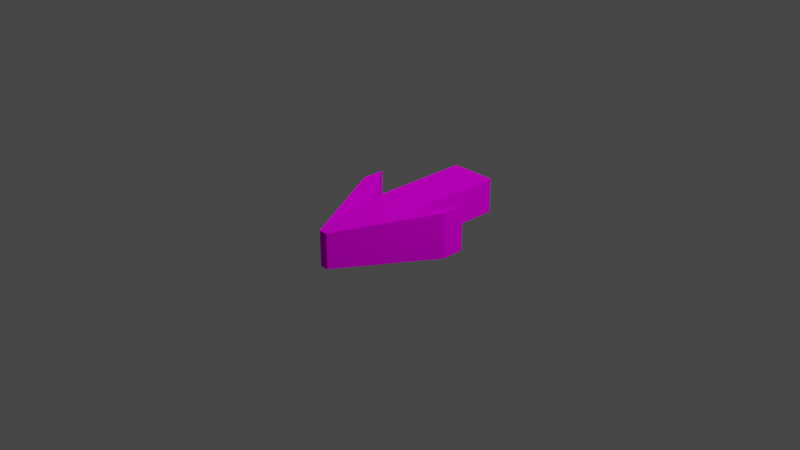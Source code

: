# Source: arrow.blend  (saved by Blender 2.82.7; exported with 4.5.12 LTS)
import bpy
from mathutils import Matrix  # noqa: F401  (used for matrix-valued properties, if any)

bpy.ops.wm.read_factory_settings(use_empty=True)
scene = bpy.context.scene
scene.name = 'Scene'

# ---- collections
col_collection = bpy.data.collections.new('Collection'); scene.collection.children.link(col_collection)

# ---- images (referenced by path relative to the original .blend; pixels are not part of the script)
import os
ASSET_DIR = os.environ.get("B2B_ASSET_DIR", "")  # directory of the original .blend (textures are referenced by path, not embedded)
HERE = os.path.dirname(os.path.abspath(__file__))  # packed textures are extracted next to this script under _unpacked/

def load_image(name, relpath, width, height, colorspace="sRGB"):
    """Load a texture the original file referenced (path relative to the .blend, or extracted next to this script)."""
    p = next((c for c in (os.path.join(HERE, relpath), os.path.join(ASSET_DIR, relpath)) if relpath and os.path.exists(c)), "")
    if p:
        img = bpy.data.images.load(p, check_existing=True)
        img.name = name
    else:  # same state as the original file: an image datablock whose file is absent (Cycles renders it pink)
        img = bpy.data.images.new(name, width, height)
        img.source = "FILE"
        img.filepath = "//" + (relpath or name)
    img.colorspace_settings.name = colorspace
    return img
img_arrow = load_image('arrow', 'arrow.png', 1024, 1024, 'sRGB')

# ---- materials (node trees are filled in below, after node groups)
mat_material = bpy.data.materials.new('Material')
mat_material.alpha_threshold = 0.0
mat_material.use_transparent_shadow = False
mat_material.line_color = (0.0, 0.0, 0.0, 1.0)

# ---- material node trees
mat_material.use_nodes = True; mat_material.node_tree.nodes.clear()
_N = mat_material.node_tree.nodes; _L = mat_material.node_tree.links
n0 = _N.new('ShaderNodeOutputMaterial'); n0.name = 'Material Output'; n0.location = (300, 300)
n1 = _N.new('ShaderNodeBsdfDiffuse'); n1.name = 'Diffuse BSDF'; n1.location = (10, 300)
n1.inputs[1].default_value = 0.4
n2 = _N.new('ShaderNodeTexImage'); n2.name = 'Image Texture'; n2.location = (-280, 280)
n2.image = img_arrow
_L.new(n1.outputs[0], n0.inputs[0])
_L.new(n2.outputs[0], n1.inputs[0])
n0.is_active_output = True

# ---- world
world_world = bpy.data.worlds.new('World'); scene.world = world_world
world_world.use_nodes = True; world_world.node_tree.nodes.clear()
_N = world_world.node_tree.nodes; _L = world_world.node_tree.links
n0 = _N.new('ShaderNodeOutputWorld'); n0.name = 'World Output'; n0.location = (300, 300)
n1 = _N.new('ShaderNodeBackground'); n1.name = 'Background'; n1.location = (10, 300)
n1.inputs[0].default_value = (0.05088, 0.05088, 0.05088, 1.0)
_L.new(n1.outputs[0], n0.inputs[0])
n0.is_active_output = True
world_world.color = (0.05088, 0.05088, 0.05088)
world_world.use_sun_shadow = False
world_world.sun_shadow_jitter_overblur = 0.0

# ---- cameras
cam_camera = bpy.data.cameras.new('Camera')
cam_camera.clip_end = 100.0
cam_camera.ortho_scale = 7.314

# ---- lights
light_light = bpy.data.lights.new('Light', 'POINT')
light_light.transmission_factor = 0.0
light_light.energy = 1000.0
light_light.shadow_soft_size = 0.1
light_light.shadow_maximum_resolution = 0.006
light_light.use_absolute_resolution = True

# ---- meshes
me_cube = bpy.data.meshes.new('Cube')
me_cube.from_pydata([(1.0, 1.0, 0.7685), (1.0, 1.0, -0.7685), (1.0, -4.0, 0.7685), (1.0, -4.0, -0.7685), (-1.0, 1.0, 0.7685), (-1.0, 1.0, -0.7685), (-1.0, -4.0, 0.7685), (-1.0, -4.0, -0.7685), (-0.1908, -7.319, -0.7685), (-0.1908, -7.319, 0.7685), (0.1908, -7.319, 0.7685), (0.1908, -7.319, -0.7685), (-2.347, -2.108, -1.0), (-2.347, -2.108, 1.0), (2.347, -2.108, 1.0), (2.347, -2.108, -1.0), (-2.347, -3.108, -1.0), (-2.347, -3.108, 1.0), (2.347, -3.108, 1.0), (2.347, -3.108, -1.0)], [], [(0, 4, 6, 2), (8, 9, 17, 16), (7, 6, 4, 5), (5, 1, 3, 7), (1, 0, 2, 3), (5, 4, 0, 1), (7, 3, 11, 8), (2, 6, 9, 10), (6, 7, 12, 13), (13, 12, 16, 17), (15, 14, 18, 19), (2, 10, 18, 14), (9, 6, 13, 17), (3, 2, 14, 15), (10, 11, 19, 18), (11, 3, 15, 19), (7, 8, 16, 12), (8, 11, 10, 9)])
_uv = me_cube.uv_layers.new(name='UVMap')
_uv.uv.foreach_set('vector', [0.4521, 0.01622, 0.5561, 0.1311, 0.2688, 0.391, 0.1648, 0.276, 0.4898, 0.5239, 0.405, 0.4589, 0.5924, 0.1882, 0.7027, 0.2728, 0.8613, 0.01421, 0.9864, 0.01421, 0.9864, 0.4212, 0.8613, 0.4212, 0.4372, 0.9942, 0.3272, 0.8851, 0.5998, 0.6101, 0.7099, 0.7191, 0.8613, 0.584, 0.9864, 0.584, 0.9864, 0.991, 0.8613, 0.991, 0.8613, 0.4212, 0.9864, 0.4212, 0.9864, 0.584, 0.8613, 0.584, 0.7099, 0.7191, 0.5998, 0.6101, 0.8253, 0.4717, 0.8463, 0.4925, 0.1648, 0.276, 0.2688, 0.391, 0.036, 0.5169, 0.01617, 0.495, 0.7457, 0.0147, 0.8305, 0.07973, 0.745, 0.2176, 0.6347, 0.133, 0.6347, 0.133, 0.745, 0.2176, 0.7027, 0.2728, 0.5924, 0.1882, 0.2439, 0.8709, 0.1336, 0.7863, 0.1759, 0.7311, 0.2862, 0.8157, 0.1648, 0.276, 0.01617, 0.495, 0.1446, 0.1512, 0.2018, 0.09902, 0.036, 0.5169, 0.2688, 0.391, 0.4486, 0.3719, 0.3909, 0.4236, 0.1329, 0.9892, 0.04813, 0.9242, 0.1336, 0.7863, 0.2439, 0.8709, 0.3888, 0.48, 0.4736, 0.545, 0.2862, 0.8157, 0.1759, 0.7311, 0.8253, 0.4717, 0.5998, 0.6101, 0.4213, 0.6389, 0.4761, 0.5841, 0.7099, 0.7191, 0.8463, 0.4925, 0.7369, 0.8426, 0.6826, 0.8979, 0.4898, 0.5239, 0.4736, 0.545, 0.3888, 0.48, 0.405, 0.4589])
me_cube.materials.append(mat_material)
me_cube.use_remesh_preserve_volume = False
me_cube.use_remesh_preserve_attributes = False
me_cube.use_mirror_vertex_groups = False
me_cube.update()

# ---- objects
ob_arrow = bpy.data.objects.new('Arrow', me_cube)
ob_light = bpy.data.objects.new('Light', light_light)
ob_camera = bpy.data.objects.new('Camera', cam_camera)

# ---- transforms, parenting, visibility, modifiers, constraints
ob_arrow.location = (0.0, 0.8356, 0.0)
ob_arrow.scale = (0.25, 0.25, 0.25)
ob_arrow.lock_rotations_4d = False
ob_arrow.empty_display_type = 'ARROWS'
ob_arrow.lineart.crease_threshold = 0.0
ob_light.location = (4.076, 1.005, 5.904)
ob_light.rotation_euler = (0.6503, 0.05522, 1.866)
ob_light.lock_rotations_4d = False
ob_light.empty_display_type = 'ARROWS'
ob_light.color = (0.0, 0.0, 0.0, 0.0)
ob_light.lineart.crease_threshold = 0.0
ob_camera.location = (7.359, -6.926, 4.958)
ob_camera.rotation_euler = (1.109, 0.0, 0.8149)
ob_camera.lock_rotations_4d = False
ob_camera.empty_display_type = 'ARROWS'
ob_camera.color = (0.0, 0.0, 0.0, 0.0)
ob_camera.display_type = 'WIRE'
ob_camera.lineart.crease_threshold = 0.0

# ---- collection membership
col_collection.objects.link(ob_arrow)
col_collection.objects.link(ob_light)
col_collection.objects.link(ob_camera)

# ---- scene / render settings (as saved in the file)
scene.camera = ob_camera
scene.frame_start = 1; scene.frame_end = 250; scene.frame_set(1)
scene.render.engine = 'BLENDER_EEVEE_NEXT'
scene.cycles.use_denoising = False
scene.cycles.samples = 128
scene.cycles.sampling_pattern = 'TABULATED_SOBOL'
scene.cycles.use_adaptive_sampling = False
scene.cycles.use_light_tree = False
scene.view_settings.view_transform = 'Filmic'
bpy.context.view_layer.update()
